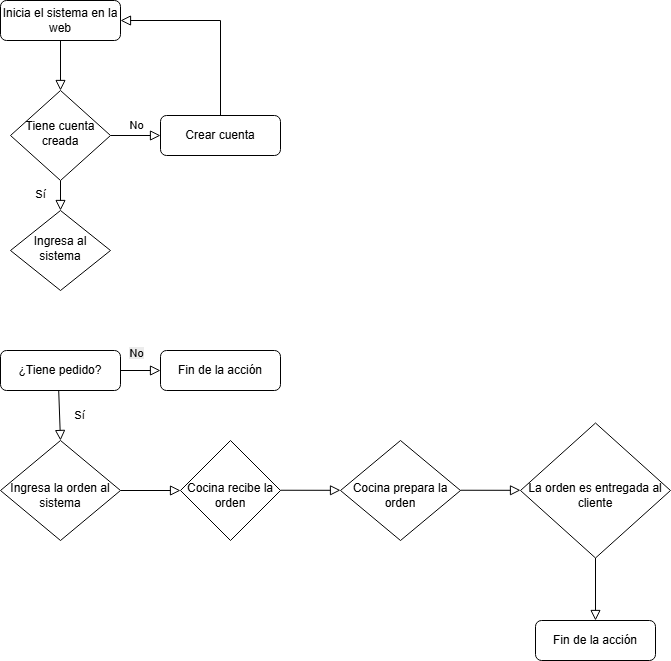

The diagram above was exported from draw.io. Its source (the exported page's mxGraphModel, read from the mxfile embedded in the PNG):
<mxGraphModel dx="1666" dy="890" grid="1" gridSize="10" guides="1" tooltips="1" connect="1" arrows="1" fold="1" page="1" pageScale="1" pageWidth="827" pageHeight="1169" math="0" shadow="0">
  <root>
    <mxCell id="WIyWlLk6GJQsqaUBKTNV-0" />
    <mxCell id="WIyWlLk6GJQsqaUBKTNV-1" parent="WIyWlLk6GJQsqaUBKTNV-0" />
    <mxCell id="WIyWlLk6GJQsqaUBKTNV-2" value="" style="rounded=0;html=1;jettySize=auto;orthogonalLoop=1;fontSize=11;endArrow=block;endFill=0;endSize=8;strokeWidth=1;shadow=0;labelBackgroundColor=none;edgeStyle=orthogonalEdgeStyle;" parent="WIyWlLk6GJQsqaUBKTNV-1" source="WIyWlLk6GJQsqaUBKTNV-3" target="WIyWlLk6GJQsqaUBKTNV-6" edge="1">
      <mxGeometry relative="1" as="geometry" />
    </mxCell>
    <mxCell id="WIyWlLk6GJQsqaUBKTNV-3" value="Inicia el sistema en la web" style="rounded=1;whiteSpace=wrap;html=1;fontSize=12;glass=0;strokeWidth=1;shadow=0;" parent="WIyWlLk6GJQsqaUBKTNV-1" vertex="1">
      <mxGeometry x="160" y="80" width="120" height="40" as="geometry" />
    </mxCell>
    <mxCell id="WIyWlLk6GJQsqaUBKTNV-4" value="Sí" style="rounded=0;html=1;jettySize=auto;orthogonalLoop=1;fontSize=11;endArrow=block;endFill=0;endSize=8;strokeWidth=1;shadow=0;labelBackgroundColor=none;edgeStyle=orthogonalEdgeStyle;" parent="WIyWlLk6GJQsqaUBKTNV-1" source="WIyWlLk6GJQsqaUBKTNV-6" target="WIyWlLk6GJQsqaUBKTNV-10" edge="1">
      <mxGeometry y="20" relative="1" as="geometry">
        <mxPoint as="offset" />
      </mxGeometry>
    </mxCell>
    <mxCell id="WIyWlLk6GJQsqaUBKTNV-5" value="No" style="edgeStyle=orthogonalEdgeStyle;rounded=0;html=1;jettySize=auto;orthogonalLoop=1;fontSize=11;endArrow=block;endFill=0;endSize=8;strokeWidth=1;shadow=0;labelBackgroundColor=none;" parent="WIyWlLk6GJQsqaUBKTNV-1" source="WIyWlLk6GJQsqaUBKTNV-6" target="WIyWlLk6GJQsqaUBKTNV-7" edge="1">
      <mxGeometry y="10" relative="1" as="geometry">
        <mxPoint as="offset" />
      </mxGeometry>
    </mxCell>
    <mxCell id="WIyWlLk6GJQsqaUBKTNV-6" value="Tiene cuenta creada" style="rhombus;whiteSpace=wrap;html=1;shadow=0;fontFamily=Helvetica;fontSize=12;align=center;strokeWidth=1;spacing=6;spacingTop=-4;" parent="WIyWlLk6GJQsqaUBKTNV-1" vertex="1">
      <mxGeometry x="170" y="170" width="100" height="90" as="geometry" />
    </mxCell>
    <mxCell id="WIyWlLk6GJQsqaUBKTNV-7" value="Crear cuenta" style="rounded=1;whiteSpace=wrap;html=1;fontSize=12;glass=0;strokeWidth=1;shadow=0;" parent="WIyWlLk6GJQsqaUBKTNV-1" vertex="1">
      <mxGeometry x="320" y="195" width="120" height="40" as="geometry" />
    </mxCell>
    <mxCell id="WIyWlLk6GJQsqaUBKTNV-8" value="" style="rounded=0;html=1;jettySize=auto;orthogonalLoop=1;fontSize=11;endArrow=block;endFill=0;endSize=8;strokeWidth=1;shadow=0;labelBackgroundColor=none;edgeStyle=orthogonalEdgeStyle;exitX=1;exitY=0.5;exitDx=0;exitDy=0;entryX=0;entryY=0.5;entryDx=0;entryDy=0;" parent="WIyWlLk6GJQsqaUBKTNV-1" source="uelMbffWPkffx65-gZdH-6" target="uelMbffWPkffx65-gZdH-7" edge="1">
      <mxGeometry x="0.3333" y="20" relative="1" as="geometry">
        <mxPoint as="offset" />
        <Array as="points">
          <mxPoint x="330" y="570" />
          <mxPoint x="330" y="570" />
        </Array>
      </mxGeometry>
    </mxCell>
    <mxCell id="WIyWlLk6GJQsqaUBKTNV-10" value="Ingresa al sistema" style="rhombus;whiteSpace=wrap;html=1;shadow=0;fontFamily=Helvetica;fontSize=12;align=center;strokeWidth=1;spacing=6;spacingTop=-4;" parent="WIyWlLk6GJQsqaUBKTNV-1" vertex="1">
      <mxGeometry x="170" y="290" width="100" height="80" as="geometry" />
    </mxCell>
    <mxCell id="WIyWlLk6GJQsqaUBKTNV-11" value="¿Tiene pedido?" style="rounded=1;whiteSpace=wrap;html=1;fontSize=12;glass=0;strokeWidth=1;shadow=0;" parent="WIyWlLk6GJQsqaUBKTNV-1" vertex="1">
      <mxGeometry x="160" y="430" width="120" height="40" as="geometry" />
    </mxCell>
    <mxCell id="uelMbffWPkffx65-gZdH-0" value="" style="edgeStyle=orthogonalEdgeStyle;rounded=0;html=1;jettySize=auto;orthogonalLoop=1;fontSize=11;endArrow=block;endFill=0;endSize=8;strokeWidth=1;shadow=0;labelBackgroundColor=none;exitX=0.5;exitY=0;exitDx=0;exitDy=0;entryX=1;entryY=0.5;entryDx=0;entryDy=0;" edge="1" parent="WIyWlLk6GJQsqaUBKTNV-1" source="WIyWlLk6GJQsqaUBKTNV-7" target="WIyWlLk6GJQsqaUBKTNV-3">
      <mxGeometry x="-0.2308" y="10" relative="1" as="geometry">
        <mxPoint as="offset" />
        <mxPoint x="280" y="225" as="sourcePoint" />
        <mxPoint x="330" y="225" as="targetPoint" />
        <Array as="points">
          <mxPoint x="380" y="100" />
        </Array>
      </mxGeometry>
    </mxCell>
    <mxCell id="uelMbffWPkffx65-gZdH-3" value="&#10;&lt;span style=&quot;color: rgb(0, 0, 0); font-family: Helvetica; font-size: 11px; font-style: normal; font-variant-ligatures: normal; font-variant-caps: normal; font-weight: 400; letter-spacing: normal; orphans: 2; text-align: center; text-indent: 0px; text-transform: none; widows: 2; word-spacing: 0px; -webkit-text-stroke-width: 0px; white-space: nowrap; background-color: rgb(236, 236, 236); text-decoration-thickness: initial; text-decoration-style: initial; text-decoration-color: initial; display: inline !important; float: none;&quot;&gt;No&lt;/span&gt;&#10;&#10;" style="rounded=0;html=1;jettySize=auto;orthogonalLoop=1;fontSize=11;endArrow=block;endFill=0;endSize=8;strokeWidth=1;shadow=0;labelBackgroundColor=none;edgeStyle=orthogonalEdgeStyle;exitX=1;exitY=0.75;exitDx=0;exitDy=0;entryX=0;entryY=0.5;entryDx=0;entryDy=0;" edge="1" parent="WIyWlLk6GJQsqaUBKTNV-1" source="WIyWlLk6GJQsqaUBKTNV-11" target="uelMbffWPkffx65-gZdH-4">
      <mxGeometry y="10" relative="1" as="geometry">
        <mxPoint as="offset" />
        <mxPoint x="230" y="380" as="sourcePoint" />
        <mxPoint x="380" y="450" as="targetPoint" />
        <Array as="points">
          <mxPoint x="280" y="450" />
        </Array>
      </mxGeometry>
    </mxCell>
    <mxCell id="uelMbffWPkffx65-gZdH-4" value="Fin de la acción" style="rounded=1;whiteSpace=wrap;html=1;fontSize=12;glass=0;strokeWidth=1;shadow=0;" vertex="1" parent="WIyWlLk6GJQsqaUBKTNV-1">
      <mxGeometry x="320" y="430" width="120" height="40" as="geometry" />
    </mxCell>
    <mxCell id="uelMbffWPkffx65-gZdH-5" value="Sí" style="rounded=0;html=1;jettySize=auto;orthogonalLoop=1;fontSize=11;endArrow=block;endFill=0;endSize=8;strokeWidth=1;shadow=0;labelBackgroundColor=none;edgeStyle=orthogonalEdgeStyle;exitX=0.485;exitY=0.99;exitDx=0;exitDy=0;exitPerimeter=0;" edge="1" parent="WIyWlLk6GJQsqaUBKTNV-1" source="WIyWlLk6GJQsqaUBKTNV-11">
      <mxGeometry y="20" relative="1" as="geometry">
        <mxPoint as="offset" />
        <mxPoint x="230" y="270" as="sourcePoint" />
        <mxPoint x="220" y="520" as="targetPoint" />
        <Array as="points">
          <mxPoint x="220" y="470" />
        </Array>
      </mxGeometry>
    </mxCell>
    <mxCell id="uelMbffWPkffx65-gZdH-6" value="&lt;div&gt;&lt;br&gt;&lt;/div&gt;Ingresa la orden al sistema" style="rhombus;whiteSpace=wrap;html=1;shadow=0;fontFamily=Helvetica;fontSize=12;align=center;strokeWidth=1;spacing=6;spacingTop=-4;" vertex="1" parent="WIyWlLk6GJQsqaUBKTNV-1">
      <mxGeometry x="160" y="520" width="120" height="100" as="geometry" />
    </mxCell>
    <mxCell id="uelMbffWPkffx65-gZdH-7" value="&lt;div&gt;&lt;br&gt;&lt;/div&gt;&lt;div&gt;Cocina recibe la orden&lt;/div&gt;" style="rhombus;whiteSpace=wrap;html=1;shadow=0;fontFamily=Helvetica;fontSize=12;align=center;strokeWidth=1;spacing=6;spacingTop=-4;" vertex="1" parent="WIyWlLk6GJQsqaUBKTNV-1">
      <mxGeometry x="340" y="520" width="100" height="100" as="geometry" />
    </mxCell>
    <mxCell id="uelMbffWPkffx65-gZdH-8" value="&lt;div&gt;&lt;br&gt;&lt;/div&gt;Cocina prepara la orden" style="rhombus;whiteSpace=wrap;html=1;shadow=0;fontFamily=Helvetica;fontSize=12;align=center;strokeWidth=1;spacing=6;spacingTop=-4;" vertex="1" parent="WIyWlLk6GJQsqaUBKTNV-1">
      <mxGeometry x="500" y="520" width="120" height="100" as="geometry" />
    </mxCell>
    <mxCell id="uelMbffWPkffx65-gZdH-9" value="&lt;div&gt;&lt;br&gt;&lt;/div&gt;La orden es entregada al cliente" style="rhombus;whiteSpace=wrap;html=1;shadow=0;fontFamily=Helvetica;fontSize=12;align=center;strokeWidth=1;spacing=6;spacingTop=-4;" vertex="1" parent="WIyWlLk6GJQsqaUBKTNV-1">
      <mxGeometry x="680" y="502.5" width="150" height="135" as="geometry" />
    </mxCell>
    <mxCell id="uelMbffWPkffx65-gZdH-10" value="" style="rounded=0;html=1;jettySize=auto;orthogonalLoop=1;fontSize=11;endArrow=block;endFill=0;endSize=8;strokeWidth=1;shadow=0;labelBackgroundColor=none;edgeStyle=orthogonalEdgeStyle;exitX=1;exitY=0.5;exitDx=0;exitDy=0;entryX=0;entryY=0.5;entryDx=0;entryDy=0;" edge="1" parent="WIyWlLk6GJQsqaUBKTNV-1">
      <mxGeometry x="0.3333" y="20" relative="1" as="geometry">
        <mxPoint as="offset" />
        <mxPoint x="440" y="569.76" as="sourcePoint" />
        <mxPoint x="500" y="569.76" as="targetPoint" />
        <Array as="points">
          <mxPoint x="490" y="569.76" />
          <mxPoint x="490" y="569.76" />
        </Array>
      </mxGeometry>
    </mxCell>
    <mxCell id="uelMbffWPkffx65-gZdH-11" value="" style="rounded=0;html=1;jettySize=auto;orthogonalLoop=1;fontSize=11;endArrow=block;endFill=0;endSize=8;strokeWidth=1;shadow=0;labelBackgroundColor=none;edgeStyle=orthogonalEdgeStyle;exitX=1;exitY=0.5;exitDx=0;exitDy=0;entryX=0;entryY=0.5;entryDx=0;entryDy=0;" edge="1" parent="WIyWlLk6GJQsqaUBKTNV-1">
      <mxGeometry x="0.3333" y="20" relative="1" as="geometry">
        <mxPoint as="offset" />
        <mxPoint x="620" y="569.76" as="sourcePoint" />
        <mxPoint x="680" y="569.76" as="targetPoint" />
        <Array as="points">
          <mxPoint x="670" y="569.76" />
          <mxPoint x="670" y="569.76" />
        </Array>
      </mxGeometry>
    </mxCell>
    <mxCell id="uelMbffWPkffx65-gZdH-12" value="Fin de la acción" style="rounded=1;whiteSpace=wrap;html=1;fontSize=12;glass=0;strokeWidth=1;shadow=0;" vertex="1" parent="WIyWlLk6GJQsqaUBKTNV-1">
      <mxGeometry x="695" y="700" width="120" height="40" as="geometry" />
    </mxCell>
    <mxCell id="uelMbffWPkffx65-gZdH-13" value="" style="rounded=0;html=1;jettySize=auto;orthogonalLoop=1;fontSize=11;endArrow=block;endFill=0;endSize=8;strokeWidth=1;shadow=0;labelBackgroundColor=none;edgeStyle=orthogonalEdgeStyle;exitX=0.5;exitY=1;exitDx=0;exitDy=0;entryX=0.5;entryY=0;entryDx=0;entryDy=0;" edge="1" parent="WIyWlLk6GJQsqaUBKTNV-1" source="uelMbffWPkffx65-gZdH-9" target="uelMbffWPkffx65-gZdH-12">
      <mxGeometry x="0.3333" y="20" relative="1" as="geometry">
        <mxPoint as="offset" />
        <mxPoint x="630" y="579.76" as="sourcePoint" />
        <mxPoint x="690" y="579.76" as="targetPoint" />
        <Array as="points" />
      </mxGeometry>
    </mxCell>
  </root>
</mxGraphModel>